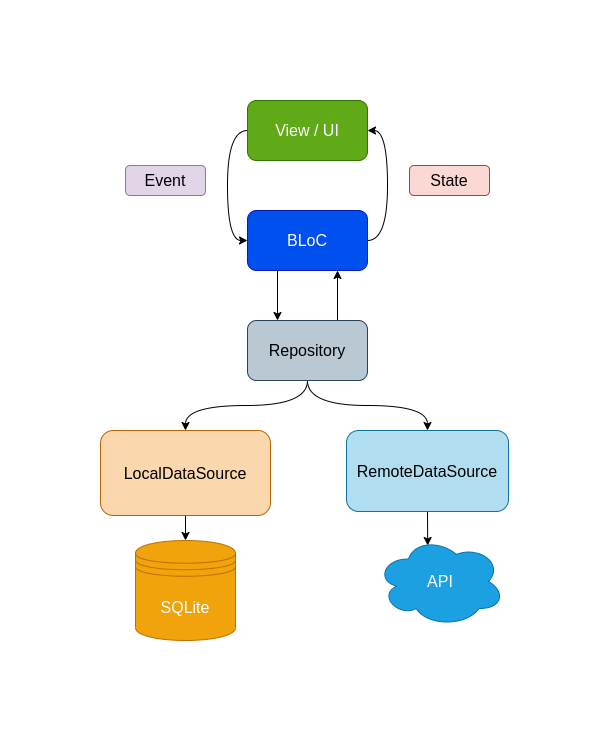

The diagram above was exported from draw.io. Its source (the exported page's mxGraphModel, read from the mxfile embedded in the PNG):
<mxGraphModel dx="1422" dy="710" grid="1" gridSize="10" guides="1" tooltips="1" connect="1" arrows="1" fold="1" page="1" pageScale="1" pageWidth="850" pageHeight="1100" math="0" shadow="0">
  <root>
    <mxCell id="0" />
    <mxCell id="1" parent="0" />
    <mxCell id="wA4FB14r0FlAMSSs1UXw-3" style="edgeStyle=orthogonalEdgeStyle;rounded=0;orthogonalLoop=1;jettySize=auto;html=1;exitX=0;exitY=0.5;exitDx=0;exitDy=0;entryX=0;entryY=0.5;entryDx=0;entryDy=0;curved=1;" edge="1" parent="1" source="wA4FB14r0FlAMSSs1UXw-1" target="wA4FB14r0FlAMSSs1UXw-2">
      <mxGeometry relative="1" as="geometry" />
    </mxCell>
    <mxCell id="wA4FB14r0FlAMSSs1UXw-1" value="View / UI" style="rounded=1;whiteSpace=wrap;html=1;fillColor=#60a917;strokeColor=#2D7600;fontColor=#ffffff;fontSize=16;" vertex="1" parent="1">
      <mxGeometry x="282" y="40" width="120" height="60" as="geometry" />
    </mxCell>
    <mxCell id="wA4FB14r0FlAMSSs1UXw-4" style="edgeStyle=orthogonalEdgeStyle;curved=1;rounded=0;orthogonalLoop=1;jettySize=auto;html=1;exitX=1;exitY=0.5;exitDx=0;exitDy=0;entryX=1;entryY=0.5;entryDx=0;entryDy=0;" edge="1" parent="1" source="wA4FB14r0FlAMSSs1UXw-2" target="wA4FB14r0FlAMSSs1UXw-1">
      <mxGeometry relative="1" as="geometry" />
    </mxCell>
    <mxCell id="wA4FB14r0FlAMSSs1UXw-9" style="edgeStyle=orthogonalEdgeStyle;curved=1;rounded=0;orthogonalLoop=1;jettySize=auto;html=1;exitX=0.25;exitY=1;exitDx=0;exitDy=0;entryX=0.25;entryY=0;entryDx=0;entryDy=0;" edge="1" parent="1" source="wA4FB14r0FlAMSSs1UXw-2" target="wA4FB14r0FlAMSSs1UXw-7">
      <mxGeometry relative="1" as="geometry" />
    </mxCell>
    <mxCell id="wA4FB14r0FlAMSSs1UXw-2" value="BLoC" style="rounded=1;whiteSpace=wrap;html=1;fillColor=#0050ef;strokeColor=#001DBC;fontColor=#ffffff;fontSize=16;" vertex="1" parent="1">
      <mxGeometry x="282" y="150" width="120" height="60" as="geometry" />
    </mxCell>
    <mxCell id="wA4FB14r0FlAMSSs1UXw-5" value="Event" style="rounded=1;whiteSpace=wrap;html=1;fillColor=#e1d5e7;strokeColor=#9673a6;fontSize=16;" vertex="1" parent="1">
      <mxGeometry x="160" y="105" width="80" height="30" as="geometry" />
    </mxCell>
    <mxCell id="wA4FB14r0FlAMSSs1UXw-6" value="State" style="rounded=1;whiteSpace=wrap;html=1;fillColor=#fad9d5;strokeColor=#ae4132;fontSize=16;" vertex="1" parent="1">
      <mxGeometry x="444" y="105" width="80" height="30" as="geometry" />
    </mxCell>
    <mxCell id="wA4FB14r0FlAMSSs1UXw-10" style="edgeStyle=orthogonalEdgeStyle;curved=1;rounded=0;orthogonalLoop=1;jettySize=auto;html=1;exitX=0.75;exitY=0;exitDx=0;exitDy=0;entryX=0.75;entryY=1;entryDx=0;entryDy=0;" edge="1" parent="1" source="wA4FB14r0FlAMSSs1UXw-7" target="wA4FB14r0FlAMSSs1UXw-2">
      <mxGeometry relative="1" as="geometry" />
    </mxCell>
    <mxCell id="wA4FB14r0FlAMSSs1UXw-15" style="edgeStyle=orthogonalEdgeStyle;curved=1;rounded=0;orthogonalLoop=1;jettySize=auto;html=1;exitX=0.5;exitY=1;exitDx=0;exitDy=0;entryX=0.5;entryY=0;entryDx=0;entryDy=0;" edge="1" parent="1" source="wA4FB14r0FlAMSSs1UXw-7" target="wA4FB14r0FlAMSSs1UXw-12">
      <mxGeometry relative="1" as="geometry" />
    </mxCell>
    <mxCell id="wA4FB14r0FlAMSSs1UXw-16" style="edgeStyle=orthogonalEdgeStyle;curved=1;rounded=0;orthogonalLoop=1;jettySize=auto;html=1;exitX=0.5;exitY=1;exitDx=0;exitDy=0;" edge="1" parent="1" source="wA4FB14r0FlAMSSs1UXw-7" target="wA4FB14r0FlAMSSs1UXw-11">
      <mxGeometry relative="1" as="geometry" />
    </mxCell>
    <mxCell id="wA4FB14r0FlAMSSs1UXw-7" value="Repository" style="rounded=1;whiteSpace=wrap;html=1;fillColor=#bac8d3;strokeColor=#23445d;fontSize=16;" vertex="1" parent="1">
      <mxGeometry x="282" y="260" width="120" height="60" as="geometry" />
    </mxCell>
    <mxCell id="wA4FB14r0FlAMSSs1UXw-21" style="edgeStyle=orthogonalEdgeStyle;curved=1;rounded=0;orthogonalLoop=1;jettySize=auto;html=1;exitX=0.5;exitY=1;exitDx=0;exitDy=0;entryX=0.4;entryY=0.1;entryDx=0;entryDy=0;entryPerimeter=0;" edge="1" parent="1" source="wA4FB14r0FlAMSSs1UXw-11" target="wA4FB14r0FlAMSSs1UXw-20">
      <mxGeometry relative="1" as="geometry" />
    </mxCell>
    <mxCell id="wA4FB14r0FlAMSSs1UXw-11" value="RemoteDataSource" style="rounded=1;whiteSpace=wrap;html=1;fillColor=#b1ddf0;strokeColor=#10739e;fontSize=16;" vertex="1" parent="1">
      <mxGeometry x="381" y="370" width="162" height="81" as="geometry" />
    </mxCell>
    <mxCell id="wA4FB14r0FlAMSSs1UXw-19" style="edgeStyle=orthogonalEdgeStyle;curved=1;rounded=0;orthogonalLoop=1;jettySize=auto;html=1;exitX=0.5;exitY=1;exitDx=0;exitDy=0;entryX=0.5;entryY=0;entryDx=0;entryDy=0;" edge="1" parent="1" source="wA4FB14r0FlAMSSs1UXw-12" target="wA4FB14r0FlAMSSs1UXw-18">
      <mxGeometry relative="1" as="geometry" />
    </mxCell>
    <mxCell id="wA4FB14r0FlAMSSs1UXw-12" value="LocalDataSource" style="rounded=1;whiteSpace=wrap;html=1;fillColor=#fad7ac;strokeColor=#b46504;fontSize=16;" vertex="1" parent="1">
      <mxGeometry x="135" y="370" width="170" height="85" as="geometry" />
    </mxCell>
    <mxCell id="wA4FB14r0FlAMSSs1UXw-18" value="SQLite" style="shape=datastore;whiteSpace=wrap;html=1;fillColor=#f0a30a;strokeColor=#BD7000;fontColor=#ffffff;fontSize=16;" vertex="1" parent="1">
      <mxGeometry x="170" y="480" width="100" height="100" as="geometry" />
    </mxCell>
    <mxCell id="wA4FB14r0FlAMSSs1UXw-20" value="API" style="ellipse;shape=cloud;whiteSpace=wrap;html=1;fillColor=#1ba1e2;strokeColor=#006EAF;fontColor=#ffffff;fontSize=16;" vertex="1" parent="1">
      <mxGeometry x="411" y="476" width="128" height="90" as="geometry" />
    </mxCell>
  </root>
</mxGraphModel>